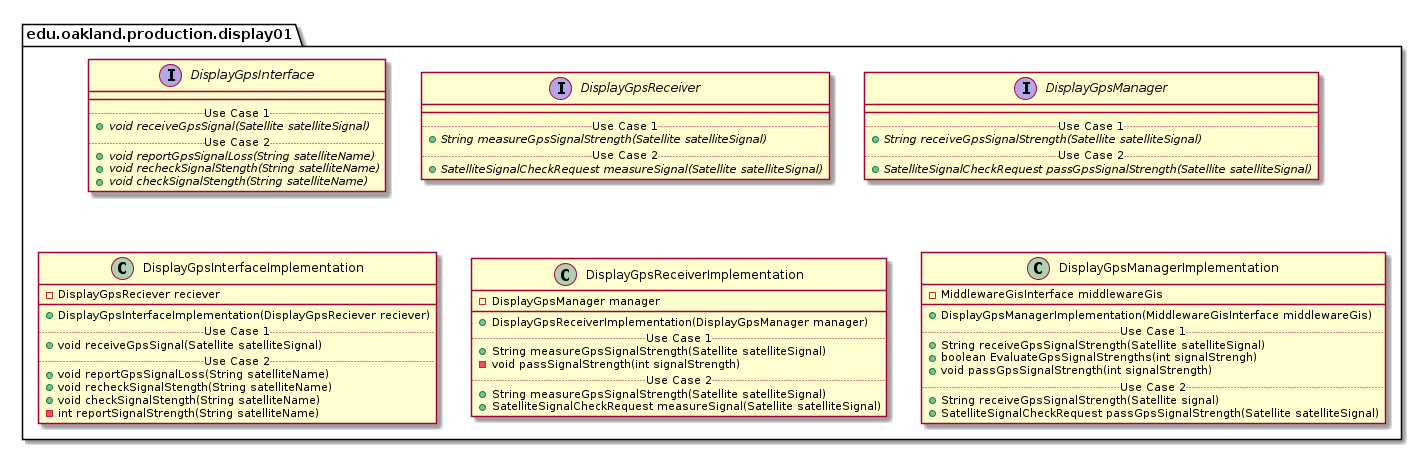

The diagram above was rendered by PlantUML. Its source (embedded in the PNG):
@startuml Display01ProductionPackage

package edu.oakland.production.display01 {

}


package edu.oakland.production.display01 {
    interface DisplayGpsInterface {
        __
        .. Use Case 1 ..
        {abstract} + void receiveGpsSignal(Satellite satelliteSignal)
        .. Use Case 2 ..
        {abstract} + void reportGpsSignalLoss(String satelliteName)
        {abstract} + void recheckSignalStength(String satelliteName)
        {abstract} + void checkSignalStength(String satelliteName)
    }
}


package edu.oakland.production.display01 {
    interface DisplayGpsReceiver {
        __
        .. Use Case 1 ..
        {abstract} + String measureGpsSignalStrength(Satellite satelliteSignal)
        .. Use Case 2 ..
        {abstract} + SatelliteSignalCheckRequest measureSignal(Satellite satelliteSignal)
    }
}


package edu.oakland.production.display01 {
    interface DisplayGpsManager {
        __
        .. Use Case 1 ..
        {abstract} + String receiveGpsSignalStrength(Satellite satelliteSignal)
        .. Use Case 2 ..
        {abstract} + SatelliteSignalCheckRequest passGpsSignalStrength(Satellite satelliteSignal)
    }
}



package edu.oakland.production.display01 {
    class DisplayGpsInterfaceImplementation {
        - DisplayGpsReciever reciever
        __
        + DisplayGpsInterfaceImplementation(DisplayGpsReciever reciever)
        .. Use Case 1 ..
        + void receiveGpsSignal(Satellite satelliteSignal)
        .. Use Case 2 ..
        + void reportGpsSignalLoss(String satelliteName)
        + void recheckSignalStength(String satelliteName)
        + void checkSignalStength(String satelliteName)
        - int reportSignalStrength(String satelliteName)
    }
}


package edu.oakland.production.display01 {
    class DisplayGpsReceiverImplementation {
        - DisplayGpsManager manager
        __
        + DisplayGpsReceiverImplementation(DisplayGpsManager manager)
        .. Use Case 1 ..
        + String measureGpsSignalStrength(Satellite satelliteSignal)
        - void passSignalStrength(int signalStrength)
        .. Use Case 2 ..
        + String measureGpsSignalStrength(Satellite satelliteSignal)
        + SatelliteSignalCheckRequest measureSignal(Satellite satelliteSignal)
    }
}


package edu.oakland.production.display01 {
  class DisplayGpsManagerImplementation {
    - MiddlewareGisInterface middlewareGis
   __
    + DisplayGpsManagerImplementation(MiddlewareGisInterface middlewareGis)
    .. Use Case 1 ..
    + String receiveGpsSignalStrength(Satellite satelliteSignal)
    + boolean EvaluateGpsSignalStrengths(int signalStrengh)
    + void passGpsSignalStrength(int signalStrength)
    .. Use Case 2 ..
    + String receiveGpsSignalStrength(Satellite signal)
    + SatelliteSignalCheckRequest passGpsSignalStrength(Satellite satelliteSignal)
    }
}


@enduml